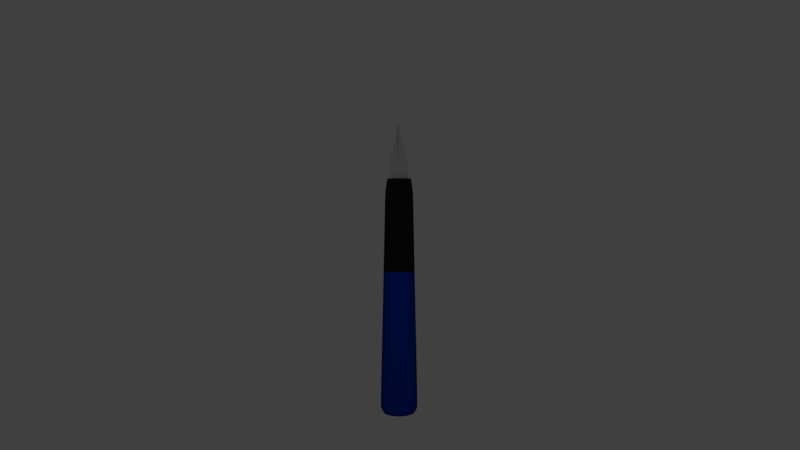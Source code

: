 # Source: filler.blend  (saved by Blender 2.78.0; exported with 4.5.12 LTS)
import bpy
from mathutils import Matrix  # noqa: F401  (used for matrix-valued properties, if any)

bpy.ops.wm.read_factory_settings(use_empty=True)
scene = bpy.context.scene
scene.name = 'Scene'

# ---- collections
col_collection_1 = bpy.data.collections.new('Collection 1'); scene.collection.children.link(col_collection_1)

# ---- materials (node trees are filled in below, after node groups)
mat_gray_shiny = bpy.data.materials.new('Gray shiny')
mat_gray_shiny.alpha_threshold = 0.0
mat_gray_shiny.use_transparent_shadow = False
mat_gray_shiny.diffuse_color = (0.3588, 0.3588, 0.3588, 1.0)
mat_gray_shiny.roughness = 0.5
mat_gray_shiny.specular_intensity = 1.0
mat_gray_shiny.line_color = (0.0, 0.0, 0.0, 1.0)
mat_dark_gray = bpy.data.materials.new('dark gray')
mat_dark_gray.alpha_threshold = 0.0
mat_dark_gray.use_transparent_shadow = False
mat_dark_gray.diffuse_color = (0.04203, 0.04203, 0.04203, 1.0)
mat_dark_gray.roughness = 0.5
mat_dark_gray.specular_intensity = 0.4912
mat_black = bpy.data.materials.new('Black')
mat_black.alpha_threshold = 0.0
mat_black.use_transparent_shadow = False
mat_black.diffuse_color = (0.01222, 0.01222, 0.01222, 1.0)
mat_black.roughness = 0.5
mat_black.specular_intensity = 0.0
mat_blue = bpy.data.materials.new('Blue')
mat_blue.alpha_threshold = 0.0
mat_blue.use_transparent_shadow = False
mat_blue.diffuse_color = (0.0, 0.02494, 0.2883, 1.0)
mat_blue.roughness = 0.5
mat_blue.specular_intensity = 0.02632

# ---- material node trees

# ---- world
world_world = bpy.data.worlds.new('World'); scene.world = world_world
world_world.color = (0.05088, 0.05088, 0.05088)
world_world.use_sun_shadow = False
world_world.sun_shadow_jitter_overblur = 0.0
world_world.cycles.sampling_method = 'MANUAL'

# ---- cameras
cam_camera = bpy.data.cameras.new('Camera')
cam_camera.clip_end = 100.0
cam_camera.lens = 35.0
cam_camera.sensor_width = 32.0
cam_camera.sensor_height = 18.0
cam_camera.ortho_scale = 7.314
cam_camera.dof.focus_distance = 0.0
cam_camera.dof.aperture_fstop = 128.0

# ---- lights
light_lamp = bpy.data.lights.new('Lamp', 'POINT')
light_lamp.transmission_factor = 0.0
light_lamp.cutoff_distance = 30.0
light_lamp.energy = 94.0
light_lamp.shadow_buffer_clip_start = 1.001
light_lamp.shadow_soft_size = 0.1
light_lamp.shadow_maximum_resolution = 0.006
light_lamp.use_absolute_resolution = True

# ---- meshes
me_plane = bpy.data.meshes.new('Plane')
me_plane.from_pydata([(-0.0678, 0.4081, 0.03042), (0.02815, 0.2843, 0.04111), (0.01273, 0.3386, 0.03642), (0.0007377, 0.4081, 0.03042), (0.04924, 0.2148, 0.04711), (0.08014, 0.1283, 0.05457), (0.1205, 0.02826, 0.06321), (0.1622, -0.09045, 0.07345), (0.1759, -0.143, 0.07799), (0.1854, -0.2142, 0.08414), (0.188, -0.2787, 0.0897), (0.1871, -0.3652, 0.09716), (0.1824, -0.4381, 0.1035), (0.1824, -0.4737, 0.1065), (-0.1895, -0.4703, 0.1062), (-0.1963, -0.4144, 0.1014), (-0.2066, -0.3414, 0.09511), (-0.21, -0.2583, 0.08794), (-0.2049, -0.1362, 0.0774), (-0.1912, -0.06671, 0.0714), (-0.1689, 0.004522, 0.06526), (-0.1329, 0.108, 0.05633), (-0.1055, 0.1928, 0.04901), (-0.08836, 0.2657, 0.04272), (-0.07893, 0.3183, 0.03818), (-0.07123, 0.3725, 0.0335), (0.0007377, 0.4058, -0.0009919), (0.01443, 0.3375, -0.007114), (0.02815, 0.2834, -0.01334), (0.04924, 0.2141, -0.01977), (-0.0678, 0.4058, -0.0009919), (0.08014, 0.1278, -0.02882), (0.1205, 0.02808, -0.04641), (0.1622, -0.09028, -0.06474), (0.1759, -0.1427, -0.075), (0.1854, -0.2137, -0.09245), (0.188, -0.278, -0.1088), (0.1871, -0.3642, -0.1362), (0.1824, -0.4369, -0.17), (0.1824, -0.4724, -0.1993), (-0.1895, -0.469, -0.1988), (-0.1963, -0.4132, -0.1693), (-0.2066, -0.3405, -0.1457), (-0.21, -0.2577, -0.12), (-0.2049, -0.1359, -0.08686), (-0.1912, -0.06661, -0.07613), (-0.1689, 0.004406, -0.06513), (-0.1329, 0.1076, -0.04917), (-0.1055, 0.1921, -0.03608), (-0.08836, 0.2648, -0.02482), (-0.07808, 0.3172, -0.01671), (-0.07123, 0.3713, -0.008332), (-0.03656, 0.4081, 0.02965), (-0.03353, 0.4058, -0.0009919), (0.0007377, 0.4072, 0.01415), (-0.0678, 0.4072, 0.01415), (-0.03353, 0.4072, 0.01415), (0.1897, -0.3219, 0.09343), (0.1897, -0.3211, -0.1219), (0.1858, -0.4016, 0.1003), (0.1858, -0.4006, -0.1499), (-0.03695, -0.08337, 0.07417), (-0.03353, 0.4081, 0.02872), (-0.029, 0.4081, 0.03046), (-0.029, -0.08337, 0.07417), (0.06296, 0.1716, 0.05084), (0.06296, 0.171, -0.02429), (0.1013, 0.07829, 0.05889), (0.1013, 0.07796, -0.03762), (0.1456, -0.03109, 0.06833), (0.1456, -0.0311, -0.05557)], [(56, 62)], [(3, 2, 1, 4, 65, 5, 67, 6, 69, 7, 8, 9, 10, 57, 11, 59, 12, 13, 14, 15, 16, 17, 18, 19, 20, 21, 22, 23, 24, 25, 0, 52), (26, 53, 30, 51, 50, 49, 48, 47, 46, 45, 44, 43, 42, 41, 40, 39, 38, 60, 37, 58, 36, 35, 34, 33, 70, 32, 68, 31, 66, 29, 28, 27), (2, 3, 54, 26, 27), (16, 15, 41, 42), (9, 8, 34, 35), (24, 23, 49, 50), (4, 1, 28, 29), (17, 16, 42, 43), (10, 9, 35, 36), (25, 24, 50, 51), (1, 2, 27, 28), (18, 17, 43, 44), (57, 10, 36, 58), (0, 25, 51, 30, 55), (56, 55, 30, 53), (19, 18, 44, 45), (59, 11, 37, 60), (65, 4, 29, 66), (20, 19, 45, 46), (13, 12, 38, 39), (67, 5, 31, 68), (21, 20, 46, 47), (14, 13, 39, 40), (69, 6, 32, 70), (22, 21, 47, 48), (15, 14, 40, 41), (8, 7, 33, 34), (23, 22, 48, 49), (54, 56, 53, 26), (3, 52, 0, 55, 56, 54), (11, 57, 58, 37), (12, 59, 60, 38), (52, 61, 64, 63), (5, 65, 66, 31), (6, 67, 68, 32), (7, 69, 70, 33)])
me_plane.polygons.foreach_set('material_index', [0, 0, 0, 0, 0, 0, 0, 0, 0, 0, 0, 0, 0, 0, 0, 0, 0, 0, 0, 0, 0, 0, 0, 0, 0, 0, 0, 0, 0, 0, 0, 0, 1, 0, 0, 0])
me_plane.materials.append(mat_gray_shiny)
me_plane.materials.append(mat_dark_gray)
me_plane.use_remesh_preserve_volume = False
me_plane.use_remesh_preserve_attributes = False
me_plane.use_mirror_vertex_groups = False
me_plane.update()
me_cylinder = bpy.data.meshes.new('Cylinder')
me_cylinder.from_pydata([(0.06593, 0.6694, 0.9985), (0.1953, 0.6437, 0.9985), (0.3171, 0.5933, 0.9985), (0.4267, 0.52, 0.9985), (0.52, 0.4267, 0.9985), (0.5933, 0.3171, 0.9985), (0.6437, 0.1953, 0.9985), (0.6694, 0.06593, 0.9985), (0.6694, -0.06593, 0.9985), (0.6437, -0.1953, 0.9985), (0.5933, -0.3171, 0.9985), (0.52, -0.4267, 0.9985), (0.4267, -0.52, 0.9985), (0.3171, -0.5933, 0.9985), (0.1953, -0.6437, 0.9985), (0.06593, -0.6694, 0.9985), (-0.06593, -0.6694, 0.9985), (-0.1953, -0.6437, 0.9985), (-0.3171, -0.5933, 0.9985), (-0.4267, -0.52, 0.9985), (-0.52, -0.4267, 0.9985), (-0.5933, -0.3171, 0.9985), (-0.6437, -0.1953, 0.9985), (-0.6694, -0.06593, 0.9985), (-0.6694, 0.06594, 0.9985), (-0.6437, 0.1953, 0.9985), (-0.5933, 0.3171, 0.9985), (-0.52, 0.4267, 0.9985), (-0.4267, 0.52, 0.9985), (-0.3171, 0.5933, 0.9985), (1.043e-07, 2.962e-07, 1.0), (-0.1953, 0.6437, 0.9985), (-0.06593, 0.6694, 0.9985), (1.076e-07, 3.111e-07, -1.213), (-0.08115, 0.8239, 0.5268), (-0.2403, 0.7923, 0.5268), (-0.3903, 0.7301, 0.5268), (-0.5252, 0.64, 0.5268), (-0.64, 0.5252, 0.5268), (-0.7301, 0.3903, 0.5268), (-0.7923, 0.2403, 0.5268), (-0.8239, 0.08115, 0.5268), (-0.8239, -0.08115, 0.5268), (-0.7923, -0.2403, 0.5268), (-0.7301, -0.3903, 0.5268), (-0.64, -0.5252, 0.5268), (-0.5252, -0.64, 0.5268), (-0.3903, -0.7301, 0.5268), (-0.2403, -0.7923, 0.5268), (-0.08115, -0.8239, 0.5268), (0.08115, -0.8239, 0.5268), (0.2403, -0.7923, 0.5268), (0.3903, -0.7301, 0.5268), (0.5252, -0.64, 0.5268), (0.64, -0.5252, 0.5268), (0.7301, -0.3903, 0.5268), (0.7923, -0.2403, 0.5268), (0.8239, -0.08115, 0.5268), (0.8239, 0.08115, 0.5268), (0.7923, 0.2403, 0.5268), (0.7301, 0.3903, 0.5268), (0.64, 0.5252, 0.5268), (0.5252, 0.64, 0.5268), (0.3903, 0.7301, 0.5268), (0.2403, 0.7923, 0.5268), (0.08115, 0.8239, 0.5268), (0.09465, 0.961, -1.161), (0.2803, 0.9241, -1.161), (0.4552, 0.8517, -1.161), (0.6126, 0.7465, -1.161), (0.7465, 0.6126, -1.161), (0.8517, 0.4552, -1.161), (0.9241, 0.2803, -1.161), (0.961, 0.09465, -1.161), (0.961, -0.09465, -1.161), (0.9241, -0.2803, -1.161), (0.8517, -0.4552, -1.161), (0.7465, -0.6126, -1.161), (0.6126, -0.7465, -1.161), (0.4552, -0.8517, -1.161), (0.2803, -0.9241, -1.161), (0.09465, -0.961, -1.161), (-0.09466, -0.961, -1.161), (-0.2803, -0.9241, -1.161), (-0.4552, -0.8517, -1.161), (-0.6126, -0.7465, -1.161), (-0.7465, -0.6126, -1.161), (-0.8517, -0.4552, -1.161), (-0.9241, -0.2803, -1.161), (-0.961, -0.09465, -1.161), (-0.961, 0.09466, -1.161), (-0.9241, 0.2803, -1.161), (-0.8517, 0.4552, -1.161), (-0.7465, 0.6126, -1.161), (-0.6126, 0.7465, -1.161), (-0.4552, 0.8517, -1.161), (-0.2803, 0.9241, -1.161), (-0.09465, 0.961, -1.161), (0.0933, 0.9473, -0.4462), (0.2763, 0.9109, -0.4462), (0.4487, 0.8395, -0.4462), (0.6039, 0.7358, -0.4462), (0.7358, 0.6039, -0.4462), (0.8395, 0.4487, -0.4462), (0.9109, 0.2763, -0.4462), (0.9473, 0.0933, -0.4462), (0.9473, -0.0933, -0.4462), (0.9109, -0.2763, -0.4462), (0.8395, -0.4487, -0.4462), (0.7358, -0.6039, -0.4462), (0.6039, -0.7358, -0.4462), (0.4487, -0.8395, -0.4462), (0.2763, -0.9109, -0.4462), (0.0933, -0.9473, -0.4462), (-0.0933, -0.9473, -0.4462), (-0.2763, -0.9109, -0.4462), (-0.4487, -0.8395, -0.4462), (-0.6039, -0.7358, -0.4462), (-0.7358, -0.6039, -0.4462), (-0.8395, -0.4487, -0.4462), (-0.9109, -0.2763, -0.4462), (-0.9473, -0.0933, -0.4462), (-0.9473, 0.0933, -0.4462), (-0.9109, 0.2763, -0.4462), (-0.8395, 0.4487, -0.4462), (-0.7358, 0.6039, -0.4462), (-0.6039, 0.7358, -0.4462), (-0.4487, 0.8395, -0.4462), (-0.2763, 0.9109, -0.4462), (-0.0933, 0.9473, -0.4462), (-0.08072, 0.8196, -1.196), (-0.2391, 0.7881, -1.196), (-0.3882, 0.7263, -1.196), (-0.5224, 0.6366, -1.196), (-0.6366, 0.5224, -1.196), (-0.7263, 0.3882, -1.196), (-0.7881, 0.2391, -1.196), (-0.8196, 0.08072, -1.196), (-0.8196, -0.08072, -1.196), (-0.7881, -0.2391, -1.196), (-0.7263, -0.3882, -1.196), (-0.6366, -0.5224, -1.196), (-0.5224, -0.6366, -1.196), (-0.3882, -0.7263, -1.196), (-0.2391, -0.7881, -1.196), (-0.08072, -0.8196, -1.196), (0.08072, -0.8196, -1.196), (0.2391, -0.7881, -1.196), (0.3882, -0.7263, -1.196), (0.5224, -0.6366, -1.196), (0.6366, -0.5224, -1.196), (0.7263, -0.3882, -1.196), (0.7881, -0.2391, -1.196), (0.8196, -0.08072, -1.196), (0.8196, 0.08072, -1.196), (0.7881, 0.2391, -1.196), (0.7263, 0.3882, -1.196), (0.6366, 0.5224, -1.196), (0.5224, 0.6366, -1.196), (0.3882, 0.7263, -1.196), (0.2391, 0.7881, -1.196), (0.08072, 0.8196, -1.196), (-0.1006, 1.022, -1.128), (-0.2981, 0.9826, -1.128), (-0.4841, 0.9056, -1.128), (-0.6514, 0.7938, -1.128), (-0.7938, 0.6514, -1.128), (-0.9056, 0.4841, -1.128), (-0.9826, 0.2981, -1.128), (-1.022, 0.1006, -1.128), (-1.022, -0.1006, -1.128), (-0.9826, -0.2981, -1.128), (-0.9056, -0.4841, -1.128), (-0.7938, -0.6514, -1.128), (-0.6514, -0.7938, -1.128), (-0.4841, -0.9056, -1.128), (-0.2981, -0.9826, -1.128), (-0.1006, -1.022, -1.128), (0.1006, -1.022, -1.128), (0.2981, -0.9826, -1.128), (0.4841, -0.9056, -1.128), (0.6514, -0.7938, -1.128), (0.7938, -0.6514, -1.128), (0.9056, -0.4841, -1.128), (0.9826, -0.2981, -1.128), (1.022, -0.1006, -1.128), (1.022, 0.1006, -1.128), (0.9826, 0.2981, -1.128), (0.9056, 0.4841, -1.128), (0.7938, 0.6514, -1.128), (0.6514, 0.7938, -1.128), (0.4841, 0.9056, -1.128), (0.2981, 0.9826, -1.128), (0.1006, 1.022, -1.128), (-0.07017, 0.7125, 0.9563), (-0.2078, 0.6851, 0.9563), (-0.3375, 0.6314, 0.9563), (-0.4542, 0.5534, 0.9563), (-0.5534, 0.4542, 0.9563), (-0.6314, 0.3375, 0.9563), (-0.6851, 0.2078, 0.9563), (-0.7125, 0.07018, 0.9563), (-0.7125, -0.07017, 0.9563), (-0.6851, -0.2078, 0.9563), (-0.6314, -0.3375, 0.9563), (-0.5534, -0.4542, 0.9563), (-0.4542, -0.5534, 0.9563), (-0.3375, -0.6314, 0.9563), (-0.2078, -0.6851, 0.9563), (-0.07017, -0.7125, 0.9563), (0.07017, -0.7125, 0.9563), (0.2078, -0.6851, 0.9563), (0.3375, -0.6314, 0.9563), (0.4542, -0.5534, 0.9563), (0.5534, -0.4542, 0.9563), (0.6314, -0.3375, 0.9563), (0.6851, -0.2078, 0.9563), (0.7125, -0.07017, 0.9563), (0.7125, 0.07017, 0.9563), (0.6851, 0.2078, 0.9563), (0.6314, 0.3375, 0.9563), (0.5534, 0.4542, 0.9563), (0.4542, 0.5534, 0.9563), (0.3375, 0.6314, 0.9563), (0.2078, 0.6851, 0.9563), (0.07017, 0.7125, 0.9563), (0.07617, 0.7734, 0.8751), (0.2256, 0.7437, 0.8751), (0.3663, 0.6854, 0.8751), (0.493, 0.6007, 0.8751), (0.6007, 0.493, 0.8751), (0.6854, 0.3663, 0.8751), (0.7437, 0.2256, 0.8751), (0.7734, 0.07617, 0.8751), (0.7734, -0.07617, 0.8751), (0.7437, -0.2256, 0.8751), (0.6854, -0.3663, 0.8751), (0.6007, -0.493, 0.8751), (0.493, -0.6007, 0.8751), (0.3663, -0.6854, 0.8751), (0.2256, -0.7437, 0.8751), (0.07617, -0.7734, 0.8751), (-0.07617, -0.7734, 0.8751), (-0.2256, -0.7437, 0.8751), (-0.3663, -0.6854, 0.8751), (-0.493, -0.6007, 0.8751), (-0.6007, -0.493, 0.8751), (-0.6854, -0.3663, 0.8751), (-0.7437, -0.2256, 0.8751), (-0.7734, -0.07617, 0.8751), (-0.7734, 0.07617, 0.8751), (-0.7437, 0.2256, 0.8751), (-0.6854, 0.3663, 0.8751), (-0.6007, 0.493, 0.8751), (-0.493, 0.6007, 0.8751), (-0.3663, 0.6854, 0.8751), (-0.2256, 0.7437, 0.8751), (-0.07617, 0.7734, 0.8751), (0.05572, 0.5657, -1.209), (0.04939, 0.5015, 0.9996), (1.621e-07, 0.6727, 0.9985), (0.1607, 0.8077, -1.196), (0.165, 0.544, -1.209), (0.1463, 0.4822, 0.9996), (0.3152, 0.7608, -1.196), (0.268, 0.5014, -1.209), (0.2376, 0.4444, 0.9996), (0.4575, 0.6847, -1.196), (0.3606, 0.4394, -1.209), (0.3197, 0.3895, 0.9996), (0.5823, 0.5823, -1.196), (0.4394, 0.3606, -1.209), (0.3895, 0.3197, 0.9996), (0.6847, 0.4575, -1.196), (0.5014, 0.268, -1.209), (0.4444, 0.2376, 0.9996), (0.7608, 0.3152, -1.196), (0.544, 0.165, -1.209), (0.4822, 0.1463, 0.9996), (0.8077, 0.1607, -1.196), (0.5657, 0.05572, -1.209), (0.5015, 0.04939, 0.9996), (0.8235, 1.136e-07, -1.196), (0.5657, -0.05572, -1.209), (0.5015, -0.04939, 0.9996), (0.8077, -0.1607, -1.196), (0.544, -0.165, -1.209), (0.4822, -0.1463, 0.9996), (0.7608, -0.3152, -1.196), (0.5014, -0.268, -1.209), (0.4444, -0.2376, 0.9996), (0.6847, -0.4575, -1.196), (0.4394, -0.3606, -1.209), (0.3895, -0.3197, 0.9996), (0.5823, -0.5823, -1.196), (0.3606, -0.4394, -1.209), (0.3197, -0.3895, 0.9996), (0.4575, -0.6847, -1.196), (0.268, -0.5014, -1.209), (0.2376, -0.4444, 0.9996), (0.3152, -0.7608, -1.196), (0.165, -0.544, -1.209), (0.1463, -0.4822, 0.9996), (0.1607, -0.8077, -1.196), (0.05572, -0.5657, -1.209), (0.04939, -0.5015, 0.9996), (-2.496e-07, -0.8235, -1.196), (-0.05572, -0.5657, -1.209), (-0.04939, -0.5015, 0.9996), (-0.1607, -0.8077, -1.196), (-0.165, -0.544, -1.209), (-0.1463, -0.4822, 0.9996), (-0.3152, -0.7608, -1.196), (-0.268, -0.5014, -1.209), (-0.2376, -0.4444, 0.9996), (-0.4575, -0.6847, -1.196), (-0.3606, -0.4394, -1.209), (-0.3197, -0.3895, 0.9996), (-0.5823, -0.5823, -1.196), (-0.4394, -0.3606, -1.209), (-0.3895, -0.3197, 0.9996), (-0.6847, -0.4575, -1.196), (-0.5014, -0.268, -1.209), (-0.4444, -0.2375, 0.9996), (-0.7608, -0.3152, -1.196), (-0.544, -0.165, -1.209), (-0.4822, -0.1463, 0.9996), (-0.8077, -0.1607, -1.196), (-0.5657, -0.05572, -1.209), (-0.5015, -0.04939, 0.9996), (-0.8235, 8.438e-07, -1.196), (-0.5657, 0.05572, -1.209), (-0.5015, 0.04939, 0.9996), (-0.8077, 0.1607, -1.196), (-0.544, 0.165, -1.209), (-0.4822, 0.1463, 0.9996), (-0.7608, 0.3152, -1.196), (-0.5014, 0.268, -1.209), (-0.4444, 0.2376, 0.9996), (-0.6847, 0.4575, -1.196), (-0.4394, 0.3606, -1.209), (-0.3895, 0.3197, 0.9996), (-0.5823, 0.5823, -1.196), (-0.3606, 0.4394, -1.209), (-0.3197, 0.3895, 0.9996), (-0.4575, 0.6847, -1.196), (-0.268, 0.5014, -1.209), (-0.2375, 0.4444, 0.9996), (-0.3152, 0.7608, -1.196), (-0.165, 0.544, -1.209), (-0.1463, 0.4822, 0.9996), (-0.1607, 0.8077, -1.196), (-0.05572, 0.5657, -1.209), (-0.04939, 0.5015, 0.9996), (1.77e-07, 0.8279, 0.5268), (0.1516, 0.7622, 0.8751), (0.2974, 0.718, 0.8751), (0.4317, 0.6462, 0.8751), (0.5495, 0.5495, 0.8751), (0.6462, 0.4317, 0.8751), (0.718, 0.2974, 0.8751), (0.7622, 0.1516, 0.8751), (0.7771, 1.229e-07, 0.8751), (0.7622, -0.1516, 0.8751), (0.718, -0.2974, 0.8751), (0.6462, -0.4317, 0.8751), (0.5495, -0.5495, 0.8751), (0.4317, -0.6462, 0.8751), (0.2974, -0.718, 0.8751), (0.1516, -0.7622, 0.8751), (-2.328e-07, -0.7771, 0.8751), (-0.1516, -0.7622, 0.8751), (-0.2974, -0.718, 0.8751), (-0.4317, -0.6462, 0.8751), (-0.5495, -0.5495, 0.8751), (-0.6462, -0.4317, 0.8751), (-0.718, -0.2974, 0.8751), (-0.7622, -0.1516, 0.8751), (-0.7771, 8.177e-07, 0.8751), (-0.7622, 0.1516, 0.8751), (-0.718, 0.2974, 0.8751), (-0.6462, 0.4317, 0.8751), (-0.5495, 0.5495, 0.8751), (-0.4317, 0.6462, 0.8751), (-0.2974, 0.718, 0.8751), (-0.1516, 0.7622, 0.8751), (-0.07835, 0.7955, 0.7677), (-0.232, 0.7649, 0.7677), (-0.3768, 0.705, 0.7677), (-0.5071, 0.6179, 0.7677), (-0.6179, 0.5071, 0.7677), (-0.705, 0.3768, 0.7677), (-0.7649, 0.232, 0.7677), (-0.7955, 0.07835, 0.7677), (-0.7955, -0.07835, 0.7677), (-0.7649, -0.232, 0.7677), (-0.705, -0.3768, 0.7677), (-0.6179, -0.5071, 0.7677), (-0.5071, -0.6179, 0.7677), (-0.3768, -0.705, 0.7677), (-0.232, -0.7649, 0.7677), (-0.07835, -0.7955, 0.7677), (0.07835, -0.7955, 0.7677), (0.232, -0.7649, 0.7677), (0.3768, -0.705, 0.7677), (0.5071, -0.6179, 0.7677), (0.6179, -0.5071, 0.7677), (0.705, -0.3768, 0.7677), (0.7649, -0.232, 0.7677), (0.7955, -0.07835, 0.7677), (0.7955, 0.07835, 0.7677), (0.7649, 0.232, 0.7677), (0.705, 0.3768, 0.7677), (0.6179, 0.5071, 0.7677), (0.5071, 0.6179, 0.7677), (0.3768, 0.705, 0.7677), (0.232, 0.7649, 0.7677), (0.07835, 0.7955, 0.7677), (0.2003, 1.007, -1.128), (0.393, 0.9487, -1.128), (0.5705, 0.8538, -1.128), (0.7261, 0.7261, -1.128), (0.8538, 0.5705, -1.128), (0.9487, 0.393, -1.128), (1.007, 0.2003, -1.128), (1.027, 7.078e-08, -1.128), (1.007, -0.2003, -1.128), (0.9487, -0.393, -1.128), (0.8538, -0.5705, -1.128), (0.7261, -0.7261, -1.128), (0.5705, -0.8538, -1.128), (0.393, -0.9487, -1.128), (0.2003, -1.007, -1.128), (-3.39e-07, -1.027, -1.128), (-0.2003, -1.007, -1.128), (-0.393, -0.9487, -1.128), (-0.5705, -0.8538, -1.128), (-0.7261, -0.7261, -1.128), (-0.8538, -0.5705, -1.128), (-0.9487, -0.393, -1.128), (-1.007, -0.2003, -1.128), (-1.027, 9.872e-07, -1.128), (-1.007, 0.2003, -1.128), (-0.9487, 0.393, -1.128), (-0.8538, 0.5705, -1.128), (-0.7261, 0.7261, -1.128), (-0.5705, 0.8538, -1.128), (-0.393, 0.9487, -1.128), (-0.2003, 1.007, -1.128), (1.863e-07, 0.9657, -1.161), (0.0983, 0.9981, -1.144), (0.2911, 0.9597, -1.144), (0.4728, 0.8845, -1.144), (0.6362, 0.7753, -1.144), (0.7753, 0.6362, -1.144), (0.8845, 0.4728, -1.144), (0.9597, 0.2911, -1.144), (0.9981, 0.0983, -1.144), (0.9981, -0.0983, -1.144), (0.9597, -0.2911, -1.144), (0.8845, -0.4728, -1.144), (0.7753, -0.6362, -1.144), (0.6362, -0.7753, -1.144), (0.4728, -0.8845, -1.144), (0.2911, -0.9597, -1.144), (0.0983, -0.9981, -1.144), (-0.0983, -0.9981, -1.144), (-0.2911, -0.9597, -1.144), (-0.4728, -0.8845, -1.144), (-0.6362, -0.7753, -1.144), (-0.7753, -0.6362, -1.144), (-0.8845, -0.4728, -1.144), (-0.9597, -0.2911, -1.144), (-0.9981, -0.0983, -1.144), (-0.9981, 0.0983, -1.144), (-0.9597, 0.2911, -1.144), (-0.8845, 0.4728, -1.144), (-0.7753, 0.6362, -1.144), (-0.6362, 0.7753, -1.144), (-0.4728, 0.8845, -1.144), (-0.2911, 0.9597, -1.144), (-0.0983, 0.9981, -1.144), (1.881e-07, 0.9519, -0.4462), (0.1615, 0.812, 0.5268), (0.3168, 0.7649, 0.5268), (0.46, 0.6884, 0.5268), (0.5854, 0.5854, 0.5268), (0.6884, 0.46, 0.5268), (0.7649, 0.3168, 0.5268), (0.812, 0.1615, 0.5268), (0.8279, 1.136e-07, 0.5268), (0.812, -0.1615, 0.5268), (0.7649, -0.3168, 0.5268), (0.6884, -0.46, 0.5268), (0.5854, -0.5854, 0.5268), (0.46, -0.6884, 0.5268), (0.3168, -0.7649, 0.5268), (0.1615, -0.812, 0.5268), (-2.515e-07, -0.8279, 0.5268), (-0.1615, -0.812, 0.5268), (-0.3168, -0.7649, 0.5268), (-0.46, -0.6884, 0.5268), (-0.5854, -0.5854, 0.5268), (-0.6884, -0.46, 0.5268), (-0.7649, -0.3168, 0.5268), (-0.812, -0.1615, 0.5268), (-0.8279, 8.512e-07, 0.5268), (-0.812, 0.1615, 0.5268), (-0.7649, 0.3168, 0.5268), (-0.6884, 0.46, 0.5268), (-0.5854, 0.5854, 0.5268), (-0.46, 0.6884, 0.5268), (-0.3168, 0.7649, 0.5268), (-0.1615, 0.812, 0.5268), (0.08574, 0.8705, 0.1297), (0.2539, 0.8371, 0.1297), (0.4124, 0.7715, 0.1297), (0.5549, 0.6762, 0.1297), (0.6762, 0.5549, 0.1297), (0.7715, 0.4124, 0.1297), (0.8371, 0.2539, 0.1297), (0.8705, 0.08574, 0.1297), (0.8705, -0.08574, 0.1297), (0.8371, -0.2539, 0.1297), (0.7715, -0.4124, 0.1297), (0.6762, -0.5549, 0.1297), (0.5549, -0.6762, 0.1297), (0.4124, -0.7715, 0.1297), (0.2539, -0.8371, 0.1297), (0.08574, -0.8705, 0.1297), (-0.08574, -0.8705, 0.1297), (-0.2539, -0.8371, 0.1297), (-0.4124, -0.7715, 0.1297), (-0.5549, -0.6762, 0.1297), (-0.6762, -0.5549, 0.1297), (-0.7715, -0.4124, 0.1297), (-0.8371, -0.2539, 0.1297), (-0.8705, -0.08574, 0.1297), (-0.8705, 0.08574, 0.1297), (-0.8371, 0.2539, 0.1297), (-0.7715, 0.4124, 0.1297), (-0.6762, 0.5549, 0.1297), (-0.5549, 0.6762, 0.1297), (-0.4124, 0.7715, 0.1297), (-0.2539, 0.8371, 0.1297), (-0.08574, 0.8705, 0.1297), (0.1884, 0.9472, -1.161), (0.3696, 0.8922, -1.161), (0.5365, 0.803, -1.161), (0.6829, 0.6829, -1.161), (0.803, 0.5365, -1.161), (0.8922, 0.3696, -1.161), (0.9472, 0.1884, -1.161), (0.9657, 8.382e-08, -1.161), (0.9472, -0.1884, -1.161), (0.8922, -0.3696, -1.161), (0.803, -0.5365, -1.161), (0.6829, -0.6829, -1.161), (0.5365, -0.803, -1.161), (0.3696, -0.8922, -1.161), (0.1884, -0.9472, -1.161), (-3.129e-07, -0.9657, -1.161), (-0.1884, -0.9472, -1.161), (-0.3696, -0.8922, -1.161), (-0.5365, -0.803, -1.161), (-0.6829, -0.6829, -1.161), (-0.803, -0.5365, -1.161), (-0.8922, -0.3696, -1.161), (-0.9472, -0.1884, -1.161), (-0.9657, 9.425e-07, -1.161), (-0.9472, 0.1884, -1.161), (-0.8922, 0.3696, -1.161), (-0.803, 0.5365, -1.161), (-0.6829, 0.6829, -1.161), (-0.5365, 0.803, -1.161), (-0.3696, 0.8922, -1.161), (-0.1884, 0.9472, -1.161), (1.751e-07, 0.8235, -1.196), (-0.08902, 0.9039, -1.178), (-0.2636, 0.8691, -1.178), (-0.4281, 0.801, -1.178), (-0.5762, 0.7021, -1.178), (-0.7021, 0.5762, -1.178), (-0.801, 0.4281, -1.178), (-0.8691, 0.2636, -1.178), (-0.9039, 0.08902, -1.178), (-0.9039, -0.08902, -1.178), (-0.8691, -0.2636, -1.178), (-0.801, -0.4281, -1.178), (-0.7021, -0.5762, -1.178), (-0.5762, -0.7021, -1.178), (-0.4281, -0.801, -1.178), (-0.2636, -0.8691, -1.178), (-0.08902, -0.9039, -1.178), (0.08902, -0.9039, -1.178), (0.2636, -0.8691, -1.178), (0.4281, -0.801, -1.178), (0.5762, -0.7021, -1.178), (0.7021, -0.5762, -1.178), (0.801, -0.4281, -1.178), (0.8691, -0.2636, -1.178), (0.9039, -0.08902, -1.178), (0.9039, 0.08902, -1.178), (0.8691, 0.2636, -1.178), (0.801, 0.4281, -1.178), (0.7021, 0.5762, -1.178), (0.5762, 0.7021, -1.178), (0.4281, 0.801, -1.178), (0.2636, 0.8691, -1.178), (0.08902, 0.9039, -1.178), (0.1857, 0.9336, -0.4462), (0.3643, 0.8794, -0.4462), (0.5288, 0.7915, -0.4462), (0.6731, 0.6731, -0.4462), (0.7915, 0.5288, -0.4462), (0.8794, 0.3643, -0.4462), (0.9336, 0.1857, -0.4462), (0.9519, 8.754e-08, -0.4462), (0.9336, -0.1857, -0.4462), (0.8794, -0.3643, -0.4462), (0.7915, -0.5288, -0.4462), (0.6731, -0.6731, -0.4462), (0.5288, -0.7915, -0.4462), (0.3643, -0.8794, -0.4462), (0.1857, -0.9336, -0.4462), (-3.036e-07, -0.9519, -0.4462), (-0.1857, -0.9336, -0.4462), (-0.3643, -0.8794, -0.4462), (-0.5288, -0.7915, -0.4462), (-0.6731, -0.6731, -0.4462), (-0.7915, -0.5288, -0.4462), (-0.8794, -0.3643, -0.4462), (-0.9336, -0.1857, -0.4462), (-0.9519, 9.369e-07, -0.4462), (-0.9336, 0.1857, -0.4462), (-0.8794, 0.3643, -0.4462), (-0.7915, 0.5288, -0.4462), (-0.6731, 0.6731, -0.4462), (-0.5288, 0.7915, -0.4462), (-0.3643, 0.8794, -0.4462), (-0.1857, 0.9336, -0.4462), (1.9e-07, 1.027, -1.128), (-0.09966, 1.012, -0.9493), (-0.2951, 0.973, -0.9493), (-0.4793, 0.8967, -0.9493), (-0.645, 0.786, -0.9493), (-0.786, 0.645, -0.9493), (-0.8967, 0.4793, -0.9493), (-0.973, 0.2951, -0.9493), (-1.012, 0.09966, -0.9493), (-1.012, -0.09966, -0.9493), (-0.973, -0.2951, -0.9493), (-0.8967, -0.4793, -0.9493), (-0.786, -0.645, -0.9493), (-0.645, -0.786, -0.9493), (-0.4793, -0.8967, -0.9493), (-0.2951, -0.973, -0.9493), (-0.09966, -1.012, -0.9493), (0.09966, -1.012, -0.9493), (0.2951, -0.973, -0.9493), (0.4793, -0.8967, -0.9493), (0.645, -0.786, -0.9493), (0.786, -0.645, -0.9493), (0.8967, -0.4793, -0.9493), (0.973, -0.2951, -0.9493), (1.012, -0.09966, -0.9493), (1.012, 0.09966, -0.9493), (0.973, 0.2951, -0.9493), (0.8967, 0.4793, -0.9493), (0.786, 0.645, -0.9493), (0.645, 0.786, -0.9493), (0.4793, 0.8967, -0.9493), (0.2951, 0.973, -0.9493), (0.09966, 1.012, -0.9493), (1.639e-07, 0.7159, 0.9563), (0.1312, 0.6598, 0.9985), (0.2574, 0.6215, 0.9985), (0.3737, 0.5593, 0.9985), (0.4757, 0.4757, 0.9985), (0.5593, 0.3737, 0.9985), (0.6215, 0.2574, 0.9985), (0.6598, 0.1312, 0.9985), (0.6727, 1.49e-07, 0.9985), (0.6598, -0.1312, 0.9985), (0.6215, -0.2574, 0.9985), (0.5593, -0.3737, 0.9985), (0.4757, -0.4757, 0.9985), (0.3737, -0.5593, 0.9985), (0.2574, -0.6215, 0.9985), (0.1312, -0.6598, 0.9985), (-1.825e-07, -0.6727, 0.9985), (-0.1312, -0.6598, 0.9985), (-0.2574, -0.6215, 0.9985), (-0.3737, -0.5593, 0.9985), (-0.4757, -0.4757, 0.9985), (-0.5593, -0.3737, 0.9985), (-0.6215, -0.2574, 0.9985), (-0.6598, -0.1312, 0.9985), (-0.6727, 7.469e-07, 0.9985), (-0.6598, 0.1312, 0.9985), (-0.6215, 0.2574, 0.9985), (-0.5593, 0.3737, 0.9985), (-0.4757, 0.4757, 0.9985), (-0.3737, 0.5593, 0.9985), (-0.2574, 0.6215, 0.9985), (-0.1312, 0.6598, 0.9985), (-0.06705, 0.6808, 0.9871), (-0.1986, 0.6546, 0.9871), (-0.3225, 0.6033, 0.9871), (-0.434, 0.5288, 0.9871), (-0.5288, 0.434, 0.9871), (-0.6033, 0.3225, 0.9871), (-0.6546, 0.1986, 0.9871), (-0.6808, 0.06705, 0.9871), (-0.6808, -0.06705, 0.9871), (-0.6546, -0.1986, 0.9871), (-0.6033, -0.3225, 0.9871), (-0.5288, -0.434, 0.9871), (-0.434, -0.5288, 0.9871), (-0.3225, -0.6033, 0.9871), (-0.1986, -0.6546, 0.9871), (-0.06705, -0.6808, 0.9871), (0.06705, -0.6808, 0.9871), (0.1986, -0.6546, 0.9871), (0.3225, -0.6033, 0.9871), (0.434, -0.5288, 0.9871), (0.5288, -0.434, 0.9871), (0.6033, -0.3225, 0.9871), (0.6546, -0.1986, 0.9871), (0.6808, -0.06705, 0.9871), (0.6808, 0.06705, 0.9871), (0.6546, 0.1986, 0.9871), (0.6033, 0.3225, 0.9871), (0.5288, 0.434, 0.9871), (0.434, 0.5288, 0.9871), (0.3225, 0.6033, 0.9871), (0.1986, 0.6546, 0.9871), (0.06705, 0.6808, 0.9871), (0.1397, 0.7022, 0.9563), (0.274, 0.6614, 0.9563), (0.3978, 0.5953, 0.9563), (0.5063, 0.5063, 0.9563), (0.5953, 0.3978, 0.9563), (0.6614, 0.274, 0.9563), (0.7022, 0.1397, 0.9563), (0.7159, 1.378e-07, 0.9563), (0.7022, -0.1397, 0.9563), (0.6614, -0.274, 0.9563), (0.5953, -0.3978, 0.9563), (0.5063, -0.5063, 0.9563), (0.3978, -0.5953, 0.9563), (0.274, -0.6614, 0.9563), (0.1397, -0.7022, 0.9563), (-2.049e-07, -0.7159, 0.9563), (-0.1397, -0.7022, 0.9563), (-0.274, -0.6614, 0.9563), (-0.3978, -0.5953, 0.9563), (-0.5063, -0.5063, 0.9563), (-0.5953, -0.3978, 0.9563), (-0.6614, -0.274, 0.9563), (-0.7022, -0.1397, 0.9563), (-0.7159, 7.767e-07, 0.9563), (-0.7022, 0.1397, 0.9563), (-0.6614, 0.274, 0.9563), (-0.5953, 0.3978, 0.9563), (-0.5063, 0.5063, 0.9563), (-0.3978, 0.5953, 0.9563), (-0.274, 0.6615, 0.9563), (-0.1397, 0.7022, 0.9563), (1.695e-07, 0.7771, 0.8751), (0.07374, 0.7487, 0.9157), (0.2184, 0.7199, 0.9157), (0.3546, 0.6635, 0.9157), (0.4772, 0.5815, 0.9157), (0.5815, 0.4772, 0.9157), (0.6635, 0.3546, 0.9157), (0.7199, 0.2184, 0.9157), (0.7487, 0.07374, 0.9157), (0.7487, -0.07374, 0.9157), (0.7199, -0.2184, 0.9157), (0.6635, -0.3546, 0.9157), (0.5815, -0.4772, 0.9157), (0.4772, -0.5815, 0.9157), (0.3546, -0.6635, 0.9157), (0.2184, -0.7199, 0.9157), (0.07374, -0.7487, 0.9157), (-0.07374, -0.7487, 0.9157), (-0.2184, -0.7199, 0.9157), (-0.3546, -0.6635, 0.9157), (-0.4772, -0.5815, 0.9157), (-0.5815, -0.4772, 0.9157), (-0.6635, -0.3546, 0.9157), (-0.7199, -0.2184, 0.9157), (-0.7487, -0.07374, 0.9157), (-0.7487, 0.07374, 0.9157), (-0.7199, 0.2184, 0.9157), (-0.6635, 0.3546, 0.9157), (-0.5815, 0.4772, 0.9157), (-0.4772, 0.5815, 0.9157), (-0.3546, 0.6635, 0.9157), (-0.2184, 0.7199, 0.9157), (-0.07374, 0.7487, 0.9157), (2.262e-07, 0.6868, -1.205), (2.116e-07, 0.596, 0.9993), (0.134, 0.6736, -1.205), (0.1163, 0.5845, 0.9993), (0.2628, 0.6345, -1.205), (0.2281, 0.5506, 0.9993), (0.3816, 0.571, -1.205), (0.3311, 0.4955, 0.9993), (0.4856, 0.4856, -1.205), (0.4214, 0.4214, 0.9993), (0.571, 0.3816, -1.205), (0.4955, 0.3311, 0.9993), (0.6345, 0.2628, -1.205), (0.5506, 0.2281, 0.9993), (0.6736, 0.134, -1.205), (0.5845, 0.1163, 0.9993), (0.6868, 1.448e-07, -1.205), (0.596, 1.654e-07, 0.9993), (0.6736, -0.134, -1.205), (0.5845, -0.1163, 0.9993), (0.6345, -0.2628, -1.205), (0.5506, -0.2281, 0.9993), (0.571, -0.3816, -1.205), (0.4955, -0.3311, 0.9993), (0.4856, -0.4856, -1.205), (0.4214, -0.4214, 0.9993), (0.3816, -0.571, -1.205), (0.3311, -0.4955, 0.9993), (0.2628, -0.6345, -1.205), (0.2281, -0.5506, 0.9993), (0.134, -0.6736, -1.205), (0.1163, -0.5845, 0.9993), (-1.899e-07, -0.6868, -1.205), (-1.507e-07, -0.596, 0.9993), (-0.134, -0.6736, -1.205), (-0.1163, -0.5845, 0.9993), (-0.2628, -0.6345, -1.205), (-0.2281, -0.5506, 0.9993), (-0.3816, -0.571, -1.205), (-0.3311, -0.4955, 0.9993), (-0.4856, -0.4856, -1.205), (-0.4214, -0.4214, 0.9993), (-0.571, -0.3816, -1.205), (-0.4955, -0.3311, 0.9993), (-0.6345, -0.2628, -1.205), (-0.5506, -0.2281, 0.9993), (-0.6736, -0.134, -1.205), (-0.5845, -0.1163, 0.9993), (-0.6868, 7.575e-07, -1.205), (-0.596, 6.958e-07, 0.9993), (-0.6736, 0.134, -1.205), (-0.5845, 0.1163, 0.9993), (-0.6345, 0.2628, -1.205), (-0.5506, 0.2281, 0.9993), (-0.571, 0.3816, -1.205), (-0.4955, 0.3311, 0.9993), (-0.4856, 0.4856, -1.205), (-0.4214, 0.4214, 0.9993), (-0.3816, 0.571, -1.205), (-0.3311, 0.4955, 0.9993), (-0.2628, 0.6345, -1.205), (-0.2281, 0.5506, 0.9993), (-0.134, 0.6736, -1.205), (-0.1163, 0.5845, 0.9993), (1.701e-07, 0.7994, 0.7677), (0.1559, 0.784, 0.7677), (0.3059, 0.7385, 0.7677), (0.4441, 0.6646, 0.7677), (0.5652, 0.5652, 0.7677), (0.6646, 0.4441, 0.7677), (0.7385, 0.3059, 0.7677), (0.784, 0.1559, 0.7677), (0.7994, 1.195e-07, 0.7677), (0.784, -0.1559, 0.7677), (0.7385, -0.3059, 0.7677), (0.6646, -0.4441, 0.7677), (0.5652, -0.5652, 0.7677), (0.4441, -0.6646, 0.7677), (0.3059, -0.7385, 0.7677), (0.1559, -0.784, 0.7677), (-2.43e-07, -0.7994, 0.7677), (-0.1559, -0.784, 0.7677), (-0.3059, -0.7385, 0.7677), (-0.4441, -0.6646, 0.7677), (-0.5652, -0.5652, 0.7677), (-0.6646, -0.4441, 0.7677), (-0.7385, -0.3059, 0.7677), (-0.784, -0.1559, 0.7677), (-0.7994, 8.323e-07, 0.7677), (-0.784, 0.1559, 0.7677), (-0.7385, 0.3059, 0.7677), (-0.6646, 0.4441, 0.7677), (-0.5652, 0.5652, 0.7677), (-0.4441, 0.6646, 0.7677), (-0.3059, 0.7385, 0.7677), (-0.1559, 0.784, 0.7677), (0.1957, 0.9837, -1.144), (0.3838, 0.9266, -1.144), (0.5572, 0.8339, -1.144), (0.7092, 0.7092, -1.144), (0.8339, 0.5572, -1.144), (0.9266, 0.3838, -1.144), (0.9837, 0.1957, -1.144), (1.003, 7.547e-08, -1.144), (0.9837, -0.1957, -1.144), (0.9266, -0.3838, -1.144), (0.8339, -0.5572, -1.144), (0.7092, -0.7092, -1.144), (0.5572, -0.8339, -1.144), (0.3838, -0.9266, -1.144), (0.1957, -0.9837, -1.144), (-3.295e-07, -1.003, -1.144), (-0.1957, -0.9837, -1.144), (-0.3838, -0.9266, -1.144), (-0.5572, -0.8339, -1.144), (-0.7092, -0.7092, -1.144), (-0.8339, -0.5572, -1.144), (-0.9266, -0.3838, -1.144), (-0.9837, -0.1957, -1.144), (-1.003, 9.692e-07, -1.144), (-0.9837, 0.1957, -1.144), (-0.9266, 0.3838, -1.144), (-0.8339, 0.5572, -1.144), (-0.7092, 0.7092, -1.144), (-0.5572, 0.8339, -1.144), (-0.3838, 0.9266, -1.144), (-0.1957, 0.9837, -1.144), (1.886e-07, 1.003, -1.144), (1.832e-07, 0.8748, 0.1297), (0.1707, 0.858, 0.1297), (0.3348, 0.8082, 0.1297), (0.486, 0.7273, 0.1297), (0.6186, 0.6186, 0.1297), (0.7273, 0.486, 0.1297), (0.8082, 0.3348, 0.1297), (0.858, 0.1707, 0.1297), (0.8748, 1.037e-07, 0.1297), (0.858, -0.1707, 0.1297), (0.8082, -0.3348, 0.1297), (0.7273, -0.486, 0.1297), (0.6186, -0.6186, 0.1297), (0.486, -0.7273, 0.1297), (0.3348, -0.8082, 0.1297), (0.1707, -0.858, 0.1297), (-2.666e-07, -0.8748, 0.1297), (-0.1707, -0.858, 0.1297), (-0.3348, -0.8082, 0.1297), (-0.486, -0.7273, 0.1297), (-0.6186, -0.6186, 0.1297), (-0.7273, -0.486, 0.1297), (-0.8082, -0.3348, 0.1297), (-0.858, -0.1707, 0.1297), (-0.8748, 8.85e-07, 0.1297), (-0.858, 0.1707, 0.1297), (-0.8082, 0.3348, 0.1297), (-0.7273, 0.486, 0.1297), (-0.6186, 0.6186, 0.1297), (-0.486, 0.7273, 0.1297), (-0.3348, 0.8082, 0.1297), (-0.1707, 0.858, 0.1297), (0.1772, 0.8908, -1.178), (0.3476, 0.8391, -1.178), (0.5046, 0.7552, -1.178), (0.6422, 0.6422, -1.178), (0.7552, 0.5046, -1.178), (0.8391, 0.3476, -1.178), (0.8908, 0.1772, -1.178), (0.9082, 9.573e-08, -1.178), (0.8908, -0.1772, -1.178), (0.8391, -0.3476, -1.178), (0.7552, -0.5046, -1.178), (0.6422, -0.6422, -1.178), (0.5046, -0.7552, -1.178), (0.3476, -0.8391, -1.178), (0.1772, -0.8908, -1.178), (-2.883e-07, -0.9082, -1.178), (-0.1772, -0.8908, -1.178), (-0.3476, -0.8391, -1.178), (-0.5046, -0.7552, -1.178), (-0.6422, -0.6422, -1.178), (-0.7552, -0.5046, -1.178), (-0.8391, -0.3476, -1.178), (-0.8908, -0.1772, -1.178), (-0.9082, 9.015e-07, -1.178), (-0.8908, 0.1772, -1.178), (-0.8391, 0.3476, -1.178), (-0.7552, 0.5046, -1.178), (-0.6422, 0.6422, -1.178), (-0.5046, 0.7552, -1.178), (-0.3476, 0.8391, -1.178), (-0.1772, 0.8908, -1.178), (1.806e-07, 0.9082, -1.178), (0.1984, 0.9972, -0.9493), (0.3891, 0.9394, -0.9493), (0.5649, 0.8454, -0.9493), (0.719, 0.719, -0.9493), (0.8454, 0.5649, -0.9493), (0.9394, 0.3891, -0.9493), (0.9972, 0.1984, -0.9493), (1.017, 7.261e-08, -0.9493), (0.9972, -0.1984, -0.9493), (0.9394, -0.3891, -0.9493), (0.8454, -0.5649, -0.9493), (0.719, -0.719, -0.9493), (0.5649, -0.8454, -0.9493), (0.3891, -0.9394, -0.9493), (0.1984, -0.9972, -0.9493), (-3.343e-07, -1.017, -0.9493), (-0.1984, -0.9972, -0.9493), (-0.3891, -0.9394, -0.9493), (-0.5649, -0.8454, -0.9493), (-0.719, -0.719, -0.9493), (-0.8454, -0.5649, -0.9493), (-0.9394, -0.3891, -0.9493), (-0.9972, -0.1984, -0.9493), (-1.017, 9.805e-07, -0.9493), (-0.9972, 0.1984, -0.9493), (-0.9394, 0.3891, -0.9493), (-0.8454, 0.5649, -0.9493), (-0.719, 0.719, -0.9493), (-0.5649, 0.8454, -0.9493), (-0.3891, 0.9394, -0.9493), (-0.1984, 0.9972, -0.9493), (1.896e-07, 1.017, -0.9493), (1.62e-07, 0.6841, 0.9871), (0.1335, 0.6709, 0.9871), (0.2618, 0.632, 0.9871), (0.3801, 0.5688, 0.9871), (0.4837, 0.4837, 0.9871), (0.5688, 0.3801, 0.9871), (0.632, 0.2618, 0.9871), (0.6709, 0.1335, 0.9871), (0.6841, 1.463e-07, 0.9871), (0.6709, -0.1335, 0.9871), (0.632, -0.2618, 0.9871), (0.5688, -0.3801, 0.9871), (0.4837, -0.4837, 0.9871), (0.3801, -0.5688, 0.9871), (0.2618, -0.632, 0.9871), (0.1335, -0.6709, 0.9871), (-1.891e-07, -0.6841, 0.9871), (-0.1335, -0.6709, 0.9871), (-0.2618, -0.632, 0.9871), (-0.3801, -0.5688, 0.9871), (-0.4837, -0.4837, 0.9871), (-0.5688, -0.3801, 0.9871), (-0.632, -0.2618, 0.9871), (-0.6709, -0.1335, 0.9871), (-0.6841, 7.55e-07, 0.9871), (-0.6709, 0.1335, 0.9871), (-0.632, 0.2618, 0.9871), (-0.5688, 0.3801, 0.9871), (-0.4837, 0.4837, 0.9871), (-0.3801, 0.5688, 0.9871), (-0.2618, 0.632, 0.9871), (-0.1335, 0.6709, 0.9871), (0.1468, 0.7378, 0.9157), (0.2879, 0.695, 0.9157), (0.4179, 0.6255, 0.9157), (0.5319, 0.5319, 0.9157), (0.6255, 0.4179, 0.9157), (0.695, 0.2879, 0.9157), (0.7378, 0.1468, 0.9157), (0.7523, 1.29e-07, 0.9157), (0.7378, -0.1468, 0.9157), (0.695, -0.2879, 0.9157), (0.6255, -0.4179, 0.9157), (0.5319, -0.5319, 0.9157), (0.4179, -0.6255, 0.9157), (0.2879, -0.695, 0.9157), (0.1468, -0.7378, 0.9157), (-2.217e-07, -0.7523, 0.9157), (-0.1468, -0.7378, 0.9157), (-0.2879, -0.695, 0.9157), (-0.4179, -0.6255, 0.9157), (-0.5319, -0.5319, 0.9157), (-0.6255, -0.4179, 0.9157), (-0.695, -0.2879, 0.9157), (-0.7378, -0.1468, 0.9157), (-0.7523, 8.01e-07, 0.9157), (-0.7378, 0.1468, 0.9157), (-0.695, 0.2879, 0.9157), (-0.6255, 0.418, 0.9157), (-0.5319, 0.5319, 0.9157), (-0.4179, 0.6255, 0.9157), (-0.2879, 0.695, 0.9157), (-0.1468, 0.7378, 0.9157), (1.664e-07, 0.7523, 0.9157)], [], [(0, 737, 1026, 260), (0, 260, 803, 259), (0, 259, 805, 675), (0, 675, 1027, 737), (1, 736, 1027, 675), (1, 675, 805, 263), (1, 263, 807, 676), (1, 676, 1028, 736), (2, 735, 1028, 676), (2, 676, 807, 266), (2, 266, 809, 677), (2, 677, 1029, 735), (3, 734, 1029, 677), (3, 677, 809, 269), (3, 269, 811, 678), (3, 678, 1030, 734), (4, 733, 1030, 678), (4, 678, 811, 272), (4, 272, 813, 679), (4, 679, 1031, 733), (5, 732, 1031, 679), (5, 679, 813, 275), (5, 275, 815, 680), (5, 680, 1032, 732), (6, 731, 1032, 680), (6, 680, 815, 278), (6, 278, 817, 681), (6, 681, 1033, 731), (7, 730, 1033, 681), (7, 681, 817, 281), (7, 281, 819, 682), (7, 682, 1034, 730), (8, 729, 1034, 682), (8, 682, 819, 284), (8, 284, 821, 683), (8, 683, 1035, 729), (9, 728, 1035, 683), (9, 683, 821, 287), (9, 287, 823, 684), (9, 684, 1036, 728), (10, 727, 1036, 684), (10, 684, 823, 290), (10, 290, 825, 685), (10, 685, 1037, 727), (11, 726, 1037, 685), (11, 685, 825, 293), (11, 293, 827, 686), (11, 686, 1038, 726), (12, 725, 1038, 686), (12, 686, 827, 296), (12, 296, 829, 687), (12, 687, 1039, 725), (13, 724, 1039, 687), (13, 687, 829, 299), (13, 299, 831, 688), (13, 688, 1040, 724), (14, 723, 1040, 688), (14, 688, 831, 302), (14, 302, 833, 689), (14, 689, 1041, 723), (15, 722, 1041, 689), (15, 689, 833, 305), (15, 305, 835, 690), (15, 690, 1042, 722), (16, 721, 1042, 690), (16, 690, 835, 308), (16, 308, 837, 691), (16, 691, 1043, 721), (17, 720, 1043, 691), (17, 691, 837, 311), (17, 311, 839, 692), (17, 692, 1044, 720), (18, 719, 1044, 692), (18, 692, 839, 314), (18, 314, 841, 693), (18, 693, 1045, 719), (19, 718, 1045, 693), (19, 693, 841, 317), (19, 317, 843, 694), (19, 694, 1046, 718), (20, 717, 1046, 694), (20, 694, 843, 320), (20, 320, 845, 695), (20, 695, 1047, 717), (21, 716, 1047, 695), (21, 695, 845, 323), (21, 323, 847, 696), (21, 696, 1048, 716), (22, 715, 1048, 696), (22, 696, 847, 326), (22, 326, 849, 697), (22, 697, 1049, 715), (23, 714, 1049, 697), (23, 697, 849, 329), (23, 329, 851, 698), (23, 698, 1050, 714), (24, 713, 1050, 698), (24, 698, 851, 332), (24, 332, 853, 699), (24, 699, 1051, 713), (25, 712, 1051, 699), (25, 699, 853, 335), (25, 335, 855, 700), (25, 700, 1052, 712), (26, 711, 1052, 700), (26, 700, 855, 338), (26, 338, 857, 701), (26, 701, 1053, 711), (27, 710, 1053, 701), (27, 701, 857, 341), (27, 341, 859, 702), (27, 702, 1054, 710), (28, 709, 1054, 702), (28, 702, 859, 344), (28, 344, 861, 703), (28, 703, 1055, 709), (29, 708, 1055, 703), (29, 703, 861, 347), (29, 347, 863, 704), (29, 704, 1056, 708), (30, 263, 805, 259), (30, 259, 803, 353), (30, 353, 865, 350), (30, 350, 863, 347), (30, 347, 861, 344), (30, 344, 859, 341), (30, 341, 857, 338), (30, 338, 855, 335), (30, 335, 853, 332), (30, 332, 851, 329), (30, 329, 849, 326), (30, 326, 847, 323), (30, 323, 845, 320), (30, 320, 843, 317), (30, 317, 841, 314), (30, 314, 839, 311), (30, 311, 837, 308), (30, 308, 835, 305), (30, 305, 833, 302), (30, 302, 831, 299), (30, 299, 829, 296), (30, 296, 827, 293), (30, 293, 825, 290), (30, 290, 823, 287), (30, 287, 821, 284), (30, 284, 819, 281), (30, 281, 817, 278), (30, 278, 815, 275), (30, 275, 813, 272), (30, 272, 811, 269), (30, 269, 809, 266), (30, 266, 807, 263), (31, 707, 1056, 704), (31, 704, 863, 350), (31, 350, 865, 705), (31, 705, 1057, 707), (32, 706, 1057, 705), (32, 705, 865, 353), (32, 353, 803, 260), (32, 260, 1026, 706), (33, 352, 802, 258), (33, 258, 804, 262), (33, 262, 806, 265), (33, 265, 808, 268), (33, 268, 810, 271), (33, 271, 812, 274), (33, 274, 814, 277), (33, 277, 816, 280), (33, 280, 818, 283), (33, 283, 820, 286), (33, 286, 822, 289), (33, 289, 824, 292), (33, 292, 826, 295), (33, 295, 828, 298), (33, 298, 830, 301), (33, 301, 832, 304), (33, 304, 834, 307), (33, 307, 836, 310), (33, 310, 838, 313), (33, 313, 840, 316), (33, 316, 842, 319), (33, 319, 844, 322), (33, 322, 846, 325), (33, 325, 848, 328), (33, 328, 850, 331), (33, 331, 852, 334), (33, 334, 854, 337), (33, 337, 856, 340), (33, 340, 858, 343), (33, 343, 860, 346), (33, 346, 862, 349), (33, 349, 864, 352), (34, 545, 961, 513), (34, 513, 897, 386), (34, 386, 866, 354), (34, 354, 930, 545), (35, 544, 960, 512), (35, 512, 896, 387), (35, 387, 897, 513), (35, 513, 961, 544), (36, 543, 959, 511), (36, 511, 895, 388), (36, 388, 896, 512), (36, 512, 960, 543), (37, 542, 958, 510), (37, 510, 894, 389), (37, 389, 895, 511), (37, 511, 959, 542), (38, 541, 957, 509), (38, 509, 893, 390), (38, 390, 894, 510), (38, 510, 958, 541), (39, 540, 956, 508), (39, 508, 892, 391), (39, 391, 893, 509), (39, 509, 957, 540), (40, 539, 955, 507), (40, 507, 891, 392), (40, 392, 892, 508), (40, 508, 956, 539), (41, 538, 954, 506), (41, 506, 890, 393), (41, 393, 891, 507), (41, 507, 955, 538), (42, 537, 953, 505), (42, 505, 889, 394), (42, 394, 890, 506), (42, 506, 954, 537), (43, 536, 952, 504), (43, 504, 888, 395), (43, 395, 889, 505), (43, 505, 953, 536), (44, 535, 951, 503), (44, 503, 887, 396), (44, 396, 888, 504), (44, 504, 952, 535), (45, 534, 950, 502), (45, 502, 886, 397), (45, 397, 887, 503), (45, 503, 951, 534), (46, 533, 949, 501), (46, 501, 885, 398), (46, 398, 886, 502), (46, 502, 950, 533), (47, 532, 948, 500), (47, 500, 884, 399), (47, 399, 885, 501), (47, 501, 949, 532), (48, 531, 947, 499), (48, 499, 883, 400), (48, 400, 884, 500), (48, 500, 948, 531), (49, 530, 946, 498), (49, 498, 882, 401), (49, 401, 883, 499), (49, 499, 947, 530), (50, 529, 945, 497), (50, 497, 881, 402), (50, 402, 882, 498), (50, 498, 946, 529), (51, 528, 944, 496), (51, 496, 880, 403), (51, 403, 881, 497), (51, 497, 945, 528), (52, 527, 943, 495), (52, 495, 879, 404), (52, 404, 880, 496), (52, 496, 944, 527), (53, 526, 942, 494), (53, 494, 878, 405), (53, 405, 879, 495), (53, 495, 943, 526), (54, 525, 941, 493), (54, 493, 877, 406), (54, 406, 878, 494), (54, 494, 942, 525), (55, 524, 940, 492), (55, 492, 876, 407), (55, 407, 877, 493), (55, 493, 941, 524), (56, 523, 939, 491), (56, 491, 875, 408), (56, 408, 876, 492), (56, 492, 940, 523), (57, 522, 938, 490), (57, 490, 874, 409), (57, 409, 875, 491), (57, 491, 939, 522), (58, 521, 937, 489), (58, 489, 873, 410), (58, 410, 874, 490), (58, 490, 938, 521), (59, 520, 936, 488), (59, 488, 872, 411), (59, 411, 873, 489), (59, 489, 937, 520), (60, 519, 935, 487), (60, 487, 871, 412), (60, 412, 872, 488), (60, 488, 936, 519), (61, 518, 934, 486), (61, 486, 870, 413), (61, 413, 871, 487), (61, 487, 935, 518), (62, 517, 933, 485), (62, 485, 869, 414), (62, 414, 870, 486), (62, 486, 934, 517), (63, 516, 932, 484), (63, 484, 868, 415), (63, 415, 869, 485), (63, 485, 933, 516), (64, 515, 931, 483), (64, 483, 867, 416), (64, 416, 868, 484), (64, 484, 932, 515), (65, 514, 930, 354), (65, 354, 866, 417), (65, 417, 867, 483), (65, 483, 931, 514), (66, 609, 993, 449), (66, 449, 929, 450), (66, 450, 898, 546), (66, 546, 962, 609), (67, 608, 962, 546), (67, 546, 898, 451), (67, 451, 899, 547), (67, 547, 963, 608), (68, 607, 963, 547), (68, 547, 899, 452), (68, 452, 900, 548), (68, 548, 964, 607), (69, 606, 964, 548), (69, 548, 900, 453), (69, 453, 901, 549), (69, 549, 965, 606), (70, 605, 965, 549), (70, 549, 901, 454), (70, 454, 902, 550), (70, 550, 966, 605), (71, 604, 966, 550), (71, 550, 902, 455), (71, 455, 903, 551), (71, 551, 967, 604), (72, 603, 967, 551), (72, 551, 903, 456), (72, 456, 904, 552), (72, 552, 968, 603), (73, 602, 968, 552), (73, 552, 904, 457), (73, 457, 905, 553), (73, 553, 969, 602), (74, 601, 969, 553), (74, 553, 905, 458), (74, 458, 906, 554), (74, 554, 970, 601), (75, 600, 970, 554), (75, 554, 906, 459), (75, 459, 907, 555), (75, 555, 971, 600), (76, 599, 971, 555), (76, 555, 907, 460), (76, 460, 908, 556), (76, 556, 972, 599), (77, 598, 972, 556), (77, 556, 908, 461), (77, 461, 909, 557), (77, 557, 973, 598), (78, 597, 973, 557), (78, 557, 909, 462), (78, 462, 910, 558), (78, 558, 974, 597), (79, 596, 974, 558), (79, 558, 910, 463), (79, 463, 911, 559), (79, 559, 975, 596), (80, 595, 975, 559), (80, 559, 911, 464), (80, 464, 912, 560), (80, 560, 976, 595), (81, 594, 976, 560), (81, 560, 912, 465), (81, 465, 913, 561), (81, 561, 977, 594), (82, 593, 977, 561), (82, 561, 913, 466), (82, 466, 914, 562), (82, 562, 978, 593), (83, 592, 978, 562), (83, 562, 914, 467), (83, 467, 915, 563), (83, 563, 979, 592), (84, 591, 979, 563), (84, 563, 915, 468), (84, 468, 916, 564), (84, 564, 980, 591), (85, 590, 980, 564), (85, 564, 916, 469), (85, 469, 917, 565), (85, 565, 981, 590), (86, 589, 981, 565), (86, 565, 917, 470), (86, 470, 918, 566), (86, 566, 982, 589), (87, 588, 982, 566), (87, 566, 918, 471), (87, 471, 919, 567), (87, 567, 983, 588), (88, 587, 983, 567), (88, 567, 919, 472), (88, 472, 920, 568), (88, 568, 984, 587), (89, 586, 984, 568), (89, 568, 920, 473), (89, 473, 921, 569), (89, 569, 985, 586), (90, 585, 985, 569), (90, 569, 921, 474), (90, 474, 922, 570), (90, 570, 986, 585), (91, 584, 986, 570), (91, 570, 922, 475), (91, 475, 923, 571), (91, 571, 987, 584), (92, 583, 987, 571), (92, 571, 923, 476), (92, 476, 924, 572), (92, 572, 988, 583), (93, 582, 988, 572), (93, 572, 924, 477), (93, 477, 925, 573), (93, 573, 989, 582), (94, 581, 989, 573), (94, 573, 925, 478), (94, 478, 926, 574), (94, 574, 990, 581), (95, 580, 990, 574), (95, 574, 926, 479), (95, 479, 927, 575), (95, 575, 991, 580), (96, 579, 991, 575), (96, 575, 927, 480), (96, 480, 928, 576), (96, 576, 992, 579), (97, 578, 992, 576), (97, 576, 928, 481), (97, 481, 929, 449), (97, 449, 993, 578), (98, 673, 1025, 482), (98, 482, 930, 514), (98, 514, 931, 610), (98, 610, 994, 673), (99, 672, 994, 610), (99, 610, 931, 515), (99, 515, 932, 611), (99, 611, 995, 672), (100, 671, 995, 611), (100, 611, 932, 516), (100, 516, 933, 612), (100, 612, 996, 671), (101, 670, 996, 612), (101, 612, 933, 517), (101, 517, 934, 613), (101, 613, 997, 670), (102, 669, 997, 613), (102, 613, 934, 518), (102, 518, 935, 614), (102, 614, 998, 669), (103, 668, 998, 614), (103, 614, 935, 519), (103, 519, 936, 615), (103, 615, 999, 668), (104, 667, 999, 615), (104, 615, 936, 520), (104, 520, 937, 616), (104, 616, 1000, 667), (105, 666, 1000, 616), (105, 616, 937, 521), (105, 521, 938, 617), (105, 617, 1001, 666), (106, 665, 1001, 617), (106, 617, 938, 522), (106, 522, 939, 618), (106, 618, 1002, 665), (107, 664, 1002, 618), (107, 618, 939, 523), (107, 523, 940, 619), (107, 619, 1003, 664), (108, 663, 1003, 619), (108, 619, 940, 524), (108, 524, 941, 620), (108, 620, 1004, 663), (109, 662, 1004, 620), (109, 620, 941, 525), (109, 525, 942, 621), (109, 621, 1005, 662), (110, 661, 1005, 621), (110, 621, 942, 526), (110, 526, 943, 622), (110, 622, 1006, 661), (111, 660, 1006, 622), (111, 622, 943, 527), (111, 527, 944, 623), (111, 623, 1007, 660), (112, 659, 1007, 623), (112, 623, 944, 528), (112, 528, 945, 624), (112, 624, 1008, 659), (113, 658, 1008, 624), (113, 624, 945, 529), (113, 529, 946, 625), (113, 625, 1009, 658), (114, 657, 1009, 625), (114, 625, 946, 530), (114, 530, 947, 626), (114, 626, 1010, 657), (115, 656, 1010, 626), (115, 626, 947, 531), (115, 531, 948, 627), (115, 627, 1011, 656), (116, 655, 1011, 627), (116, 627, 948, 532), (116, 532, 949, 628), (116, 628, 1012, 655), (117, 654, 1012, 628), (117, 628, 949, 533), (117, 533, 950, 629), (117, 629, 1013, 654), (118, 653, 1013, 629), (118, 629, 950, 534), (118, 534, 951, 630), (118, 630, 1014, 653), (119, 652, 1014, 630), (119, 630, 951, 535), (119, 535, 952, 631), (119, 631, 1015, 652), (120, 651, 1015, 631), (120, 631, 952, 536), (120, 536, 953, 632), (120, 632, 1016, 651), (121, 650, 1016, 632), (121, 632, 953, 537), (121, 537, 954, 633), (121, 633, 1017, 650), (122, 649, 1017, 633), (122, 633, 954, 538), (122, 538, 955, 634), (122, 634, 1018, 649), (123, 648, 1018, 634), (123, 634, 955, 539), (123, 539, 956, 635), (123, 635, 1019, 648), (124, 647, 1019, 635), (124, 635, 956, 540), (124, 540, 957, 636), (124, 636, 1020, 647), (125, 646, 1020, 636), (125, 636, 957, 541), (125, 541, 958, 637), (125, 637, 1021, 646), (126, 645, 1021, 637), (126, 637, 958, 542), (126, 542, 959, 638), (126, 638, 1022, 645), (127, 644, 1022, 638), (127, 638, 959, 543), (127, 543, 960, 639), (127, 639, 1023, 644), (128, 643, 1023, 639), (128, 639, 960, 544), (128, 544, 961, 640), (128, 640, 1024, 643), (129, 642, 1024, 640), (129, 640, 961, 545), (129, 545, 930, 482), (129, 482, 1025, 642), (130, 352, 864, 351), (130, 351, 992, 578), (130, 578, 993, 577), (130, 577, 802, 352), (131, 349, 862, 348), (131, 348, 991, 579), (131, 579, 992, 351), (131, 351, 864, 349), (132, 346, 860, 345), (132, 345, 990, 580), (132, 580, 991, 348), (132, 348, 862, 346), (133, 343, 858, 342), (133, 342, 989, 581), (133, 581, 990, 345), (133, 345, 860, 343), (134, 340, 856, 339), (134, 339, 988, 582), (134, 582, 989, 342), (134, 342, 858, 340), (135, 337, 854, 336), (135, 336, 987, 583), (135, 583, 988, 339), (135, 339, 856, 337), (136, 334, 852, 333), (136, 333, 986, 584), (136, 584, 987, 336), (136, 336, 854, 334), (137, 331, 850, 330), (137, 330, 985, 585), (137, 585, 986, 333), (137, 333, 852, 331), (138, 328, 848, 327), (138, 327, 984, 586), (138, 586, 985, 330), (138, 330, 850, 328), (139, 325, 846, 324), (139, 324, 983, 587), (139, 587, 984, 327), (139, 327, 848, 325), (140, 322, 844, 321), (140, 321, 982, 588), (140, 588, 983, 324), (140, 324, 846, 322), (141, 319, 842, 318), (141, 318, 981, 589), (141, 589, 982, 321), (141, 321, 844, 319), (142, 316, 840, 315), (142, 315, 980, 590), (142, 590, 981, 318), (142, 318, 842, 316), (143, 313, 838, 312), (143, 312, 979, 591), (143, 591, 980, 315), (143, 315, 840, 313), (144, 310, 836, 309), (144, 309, 978, 592), (144, 592, 979, 312), (144, 312, 838, 310), (145, 307, 834, 306), (145, 306, 977, 593), (145, 593, 978, 309), (145, 309, 836, 307), (146, 304, 832, 303), (146, 303, 976, 594), (146, 594, 977, 306), (146, 306, 834, 304), (147, 301, 830, 300), (147, 300, 975, 595), (147, 595, 976, 303), (147, 303, 832, 301), (148, 298, 828, 297), (148, 297, 974, 596), (148, 596, 975, 300), (148, 300, 830, 298), (149, 295, 826, 294), (149, 294, 973, 597), (149, 597, 974, 297), (149, 297, 828, 295), (150, 292, 824, 291), (150, 291, 972, 598), (150, 598, 973, 294), (150, 294, 826, 292), (151, 289, 822, 288), (151, 288, 971, 599), (151, 599, 972, 291), (151, 291, 824, 289), (152, 286, 820, 285), (152, 285, 970, 600), (152, 600, 971, 288), (152, 288, 822, 286), (153, 283, 818, 282), (153, 282, 969, 601), (153, 601, 970, 285), (153, 285, 820, 283), (154, 280, 816, 279), (154, 279, 968, 602), (154, 602, 969, 282), (154, 282, 818, 280), (155, 277, 814, 276), (155, 276, 967, 603), (155, 603, 968, 279), (155, 279, 816, 277), (156, 274, 812, 273), (156, 273, 966, 604), (156, 604, 967, 276), (156, 276, 814, 274), (157, 271, 810, 270), (157, 270, 965, 605), (157, 605, 966, 273), (157, 273, 812, 271), (158, 268, 808, 267), (158, 267, 964, 606), (158, 606, 965, 270), (158, 270, 810, 268), (159, 265, 806, 264), (159, 264, 963, 607), (159, 607, 964, 267), (159, 267, 808, 265), (160, 262, 804, 261), (160, 261, 962, 608), (160, 608, 963, 264), (160, 264, 806, 262), (161, 258, 802, 577), (161, 577, 993, 609), (161, 609, 962, 261), (161, 261, 804, 258), (162, 481, 928, 448), (162, 448, 1024, 642), (162, 642, 1025, 641), (162, 641, 929, 481), (163, 480, 927, 447), (163, 447, 1023, 643), (163, 643, 1024, 448), (163, 448, 928, 480), (164, 479, 926, 446), (164, 446, 1022, 644), (164, 644, 1023, 447), (164, 447, 927, 479), (165, 478, 925, 445), (165, 445, 1021, 645), (165, 645, 1022, 446), (165, 446, 926, 478), (166, 477, 924, 444), (166, 444, 1020, 646), (166, 646, 1021, 445), (166, 445, 925, 477), (167, 476, 923, 443), (167, 443, 1019, 647), (167, 647, 1020, 444), (167, 444, 924, 476), (168, 475, 922, 442), (168, 442, 1018, 648), (168, 648, 1019, 443), (168, 443, 923, 475), (169, 474, 921, 441), (169, 441, 1017, 649), (169, 649, 1018, 442), (169, 442, 922, 474), (170, 473, 920, 440), (170, 440, 1016, 650), (170, 650, 1017, 441), (170, 441, 921, 473), (171, 472, 919, 439), (171, 439, 1015, 651), (171, 651, 1016, 440), (171, 440, 920, 472), (172, 471, 918, 438), (172, 438, 1014, 652), (172, 652, 1015, 439), (172, 439, 919, 471), (173, 470, 917, 437), (173, 437, 1013, 653), (173, 653, 1014, 438), (173, 438, 918, 470), (174, 469, 916, 436), (174, 436, 1012, 654), (174, 654, 1013, 437), (174, 437, 917, 469), (175, 468, 915, 435), (175, 435, 1011, 655), (175, 655, 1012, 436), (175, 436, 916, 468), (176, 467, 914, 434), (176, 434, 1010, 656), (176, 656, 1011, 435), (176, 435, 915, 467), (177, 466, 913, 433), (177, 433, 1009, 657), (177, 657, 1010, 434), (177, 434, 914, 466), (178, 465, 912, 432), (178, 432, 1008, 658), (178, 658, 1009, 433), (178, 433, 913, 465), (179, 464, 911, 431), (179, 431, 1007, 659), (179, 659, 1008, 432), (179, 432, 912, 464), (180, 463, 910, 430), (180, 430, 1006, 660), (180, 660, 1007, 431), (180, 431, 911, 463), (181, 462, 909, 429), (181, 429, 1005, 661), (181, 661, 1006, 430), (181, 430, 910, 462), (182, 461, 908, 428), (182, 428, 1004, 662), (182, 662, 1005, 429), (182, 429, 909, 461), (183, 460, 907, 427), (183, 427, 1003, 663), (183, 663, 1004, 428), (183, 428, 908, 460), (184, 459, 906, 426), (184, 426, 1002, 664), (184, 664, 1003, 427), (184, 427, 907, 459), (185, 458, 905, 425), (185, 425, 1001, 665), (185, 665, 1002, 426), (185, 426, 906, 458), (186, 457, 904, 424), (186, 424, 1000, 666), (186, 666, 1001, 425), (186, 425, 905, 457), (187, 456, 903, 423), (187, 423, 999, 667), (187, 667, 1000, 424), (187, 424, 904, 456), (188, 455, 902, 422), (188, 422, 998, 668), (188, 668, 999, 423), (188, 423, 903, 455), (189, 454, 901, 421), (189, 421, 997, 669), (189, 669, 998, 422), (189, 422, 902, 454), (190, 453, 900, 420), (190, 420, 996, 670), (190, 670, 997, 421), (190, 421, 901, 453), (191, 452, 899, 419), (191, 419, 995, 671), (191, 671, 996, 420), (191, 420, 900, 452), (192, 451, 898, 418), (192, 418, 994, 672), (192, 672, 995, 419), (192, 419, 899, 451), (193, 450, 929, 641), (193, 641, 1025, 673), (193, 673, 994, 418), (193, 418, 898, 450), (194, 801, 1088, 768), (194, 768, 1057, 706), (194, 706, 1026, 674), (194, 674, 1089, 801), (195, 800, 1087, 767), (195, 767, 1056, 707), (195, 707, 1057, 768), (195, 768, 1088, 800), (196, 799, 1086, 766), (196, 766, 1055, 708), (196, 708, 1056, 767), (196, 767, 1087, 799), (197, 798, 1085, 765), (197, 765, 1054, 709), (197, 709, 1055, 766), (197, 766, 1086, 798), (198, 797, 1084, 764), (198, 764, 1053, 710), (198, 710, 1054, 765), (198, 765, 1085, 797), (199, 796, 1083, 763), (199, 763, 1052, 711), (199, 711, 1053, 764), (199, 764, 1084, 796), (200, 795, 1082, 762), (200, 762, 1051, 712), (200, 712, 1052, 763), (200, 763, 1083, 795), (201, 794, 1081, 761), (201, 761, 1050, 713), (201, 713, 1051, 762), (201, 762, 1082, 794), (202, 793, 1080, 760), (202, 760, 1049, 714), (202, 714, 1050, 761), (202, 761, 1081, 793), (203, 792, 1079, 759), (203, 759, 1048, 715), (203, 715, 1049, 760), (203, 760, 1080, 792), (204, 791, 1078, 758), (204, 758, 1047, 716), (204, 716, 1048, 759), (204, 759, 1079, 791), (205, 790, 1077, 757), (205, 757, 1046, 717), (205, 717, 1047, 758), (205, 758, 1078, 790), (206, 789, 1076, 756), (206, 756, 1045, 718), (206, 718, 1046, 757), (206, 757, 1077, 789), (207, 788, 1075, 755), (207, 755, 1044, 719), (207, 719, 1045, 756), (207, 756, 1076, 788), (208, 787, 1074, 754), (208, 754, 1043, 720), (208, 720, 1044, 755), (208, 755, 1075, 787), (209, 786, 1073, 753), (209, 753, 1042, 721), (209, 721, 1043, 754), (209, 754, 1074, 786), (210, 785, 1072, 752), (210, 752, 1041, 722), (210, 722, 1042, 753), (210, 753, 1073, 785), (211, 784, 1071, 751), (211, 751, 1040, 723), (211, 723, 1041, 752), (211, 752, 1072, 784), (212, 783, 1070, 750), (212, 750, 1039, 724), (212, 724, 1040, 751), (212, 751, 1071, 783), (213, 782, 1069, 749), (213, 749, 1038, 725), (213, 725, 1039, 750), (213, 750, 1070, 782), (214, 781, 1068, 748), (214, 748, 1037, 726), (214, 726, 1038, 749), (214, 749, 1069, 781), (215, 780, 1067, 747), (215, 747, 1036, 727), (215, 727, 1037, 748), (215, 748, 1068, 780), (216, 779, 1066, 746), (216, 746, 1035, 728), (216, 728, 1036, 747), (216, 747, 1067, 779), (217, 778, 1065, 745), (217, 745, 1034, 729), (217, 729, 1035, 746), (217, 746, 1066, 778), (218, 777, 1064, 744), (218, 744, 1033, 730), (218, 730, 1034, 745), (218, 745, 1065, 777), (219, 776, 1063, 743), (219, 743, 1032, 731), (219, 731, 1033, 744), (219, 744, 1064, 776), (220, 775, 1062, 742), (220, 742, 1031, 732), (220, 732, 1032, 743), (220, 743, 1063, 775), (221, 774, 1061, 741), (221, 741, 1030, 733), (221, 733, 1031, 742), (221, 742, 1062, 774), (222, 773, 1060, 740), (222, 740, 1029, 734), (222, 734, 1030, 741), (222, 741, 1061, 773), (223, 772, 1059, 739), (223, 739, 1028, 735), (223, 735, 1029, 740), (223, 740, 1060, 772), (224, 771, 1058, 738), (224, 738, 1027, 736), (224, 736, 1028, 739), (224, 739, 1059, 771), (225, 770, 1089, 674), (225, 674, 1026, 737), (225, 737, 1027, 738), (225, 738, 1058, 770), (226, 417, 866, 769), (226, 769, 1089, 770), (226, 770, 1058, 355), (226, 355, 867, 417), (227, 416, 867, 355), (227, 355, 1058, 771), (227, 771, 1059, 356), (227, 356, 868, 416), (228, 415, 868, 356), (228, 356, 1059, 772), (228, 772, 1060, 357), (228, 357, 869, 415), (229, 414, 869, 357), (229, 357, 1060, 773), (229, 773, 1061, 358), (229, 358, 870, 414), (230, 413, 870, 358), (230, 358, 1061, 774), (230, 774, 1062, 359), (230, 359, 871, 413), (231, 412, 871, 359), (231, 359, 1062, 775), (231, 775, 1063, 360), (231, 360, 872, 412), (232, 411, 872, 360), (232, 360, 1063, 776), (232, 776, 1064, 361), (232, 361, 873, 411), (233, 410, 873, 361), (233, 361, 1064, 777), (233, 777, 1065, 362), (233, 362, 874, 410), (234, 409, 874, 362), (234, 362, 1065, 778), (234, 778, 1066, 363), (234, 363, 875, 409), (235, 408, 875, 363), (235, 363, 1066, 779), (235, 779, 1067, 364), (235, 364, 876, 408), (236, 407, 876, 364), (236, 364, 1067, 780), (236, 780, 1068, 365), (236, 365, 877, 407), (237, 406, 877, 365), (237, 365, 1068, 781), (237, 781, 1069, 366), (237, 366, 878, 406), (238, 405, 878, 366), (238, 366, 1069, 782), (238, 782, 1070, 367), (238, 367, 879, 405), (239, 404, 879, 367), (239, 367, 1070, 783), (239, 783, 1071, 368), (239, 368, 880, 404), (240, 403, 880, 368), (240, 368, 1071, 784), (240, 784, 1072, 369), (240, 369, 881, 403), (241, 402, 881, 369), (241, 369, 1072, 785), (241, 785, 1073, 370), (241, 370, 882, 402), (242, 401, 882, 370), (242, 370, 1073, 786), (242, 786, 1074, 371), (242, 371, 883, 401), (243, 400, 883, 371), (243, 371, 1074, 787), (243, 787, 1075, 372), (243, 372, 884, 400), (244, 399, 884, 372), (244, 372, 1075, 788), (244, 788, 1076, 373), (244, 373, 885, 399), (245, 398, 885, 373), (245, 373, 1076, 789), (245, 789, 1077, 374), (245, 374, 886, 398), (246, 397, 886, 374), (246, 374, 1077, 790), (246, 790, 1078, 375), (246, 375, 887, 397), (247, 396, 887, 375), (247, 375, 1078, 791), (247, 791, 1079, 376), (247, 376, 888, 396), (248, 395, 888, 376), (248, 376, 1079, 792), (248, 792, 1080, 377), (248, 377, 889, 395), (249, 394, 889, 377), (249, 377, 1080, 793), (249, 793, 1081, 378), (249, 378, 890, 394), (250, 393, 890, 378), (250, 378, 1081, 794), (250, 794, 1082, 379), (250, 379, 891, 393), (251, 392, 891, 379), (251, 379, 1082, 795), (251, 795, 1083, 380), (251, 380, 892, 392), (252, 391, 892, 380), (252, 380, 1083, 796), (252, 796, 1084, 381), (252, 381, 893, 391), (253, 390, 893, 381), (253, 381, 1084, 797), (253, 797, 1085, 382), (253, 382, 894, 390), (254, 389, 894, 382), (254, 382, 1085, 798), (254, 798, 1086, 383), (254, 383, 895, 389), (255, 388, 895, 383), (255, 383, 1086, 799), (255, 799, 1087, 384), (255, 384, 896, 388), (256, 387, 896, 384), (256, 384, 1087, 800), (256, 800, 1088, 385), (256, 385, 897, 387), (257, 386, 897, 385), (257, 385, 1088, 801), (257, 801, 1089, 769), (257, 769, 866, 386)])
me_cylinder.polygons.foreach_set('material_index', [0, 0, 0, 0, 0, 0, 0, 0, 0, 0, 0, 0, 0, 0, 0, 0, 0, 0, 0, 0, 0, 0, 0, 0, 0, 0, 0, 0, 0, 0, 0, 0, 0, 0, 0, 0, 0, 0, 0, 0, 0, 0, 0, 0, 0, 0, 0, 0, 0, 0, 0, 0, 0, 0, 0, 0, 0, 0, 0, 0, 0, 0, 0, 0, 0, 0, 0, 0, 0, 0, 0, 0, 0, 0, 0, 0, 0, 0, 0, 0, 0, 0, 0, 0, 0, 0, 0, 0, 0, 0, 0, 0, 0, 0, 0, 0, 0, 0, 0, 0, 0, 0, 0, 0, 0, 0, 0, 0, 0, 0, 0, 0, 0, 0, 0, 0, 0, 0, 0, 0, 0, 0, 0, 0, 0, 0, 0, 0, 0, 0, 0, 0, 0, 0, 0, 0, 0, 0, 0, 0, 0, 0, 0, 0, 0, 0, 0, 0, 0, 0, 0, 0, 0, 0, 0, 0, 0, 0, 0, 0, 1, 1, 1, 1, 1, 1, 1, 1, 1, 1, 1, 1, 1, 1, 1, 1, 1, 1, 1, 1, 1, 1, 1, 1, 1, 1, 1, 1, 1, 1, 1, 1, 0, 0, 0, 0, 0, 0, 0, 0, 0, 0, 0, 0, 0, 0, 0, 0, 0, 0, 0, 0, 0, 0, 0, 0, 0, 0, 0, 0, 0, 0, 0, 0, 0, 0, 0, 0, 0, 0, 0, 0, 0, 0, 0, 0, 0, 0, 0, 0, 0, 0, 0, 0, 0, 0, 0, 0, 0, 0, 0, 0, 0, 0, 0, 0, 0, 0, 0, 0, 0, 0, 0, 0, 0, 0, 0, 0, 0, 0, 0, 0, 0, 0, 0, 0, 0, 0, 0, 0, 0, 0, 0, 0, 0, 0, 0, 0, 0, 0, 0, 0, 0, 0, 0, 0, 0, 0, 0, 0, 0, 0, 0, 0, 0, 0, 0, 0, 0, 0, 0, 0, 0, 0, 0, 0, 0, 0, 0, 0, 1, 1, 1, 1, 1, 1, 1, 1, 1, 1, 1, 1, 1, 1, 1, 1, 1, 1, 1, 1, 1, 1, 1, 1, 1, 1, 1, 1, 1, 1, 1, 1, 1, 1, 1, 1, 1, 1, 1, 1, 1, 1, 1, 1, 1, 1, 1, 1, 1, 1, 1, 1, 1, 1, 1, 1, 1, 1, 1, 1, 1, 1, 1, 1, 1, 1, 1, 1, 1, 1, 1, 1, 1, 1, 1, 1, 1, 1, 1, 1, 1, 1, 1, 1, 1, 1, 1, 1, 1, 1, 1, 1, 1, 1, 1, 1, 1, 1, 1, 1, 1, 1, 1, 1, 1, 1, 1, 1, 1, 1, 1, 1, 1, 1, 1, 1, 1, 1, 1, 1, 1, 1, 1, 1, 1, 1, 1, 1, 1, 1, 1, 1, 1, 1, 1, 1, 1, 1, 1, 1, 1, 1, 1, 1, 1, 1, 1, 1, 1, 1, 1, 1, 1, 1, 1, 1, 1, 1, 1, 1, 1, 1, 1, 1, 1, 1, 1, 1, 1, 1, 1, 1, 1, 1, 1, 1, 1, 1, 1, 1, 1, 1, 1, 1, 1, 1, 1, 1, 1, 1, 1, 1, 1, 1, 1, 1, 1, 1, 1, 1, 1, 1, 1, 1, 1, 1, 1, 1, 1, 1, 1, 1, 1, 1, 1, 1, 1, 1, 1, 1, 1, 1, 1, 1, 1, 1, 1, 1, 1, 1, 1, 1, 1, 1, 1, 1, 1, 1, 1, 1, 1, 1, 1, 1, 1, 1, 1, 1, 1, 1, 1, 1, 1, 1, 1, 1, 1, 1, 1, 1, 1, 1, 1, 1, 1, 1, 1, 1, 1, 1, 1, 1, 1, 1, 1, 1, 1, 1, 1, 1, 1, 1, 1, 1, 1, 1, 1, 1, 1, 1, 1, 1, 1, 1, 1, 1, 1, 1, 1, 1, 1, 1, 1, 1, 1, 1, 1, 1, 1, 1, 1, 1, 1, 1, 1, 1, 1, 1, 1, 1, 1, 1, 1, 1, 1, 1, 1, 1, 1, 1, 1, 1, 1, 1, 1, 1, 1, 1, 1, 1, 1, 1, 1, 1, 1, 1, 1, 1, 1, 1, 1, 1, 1, 1, 1, 1, 1, 1, 1, 1, 1, 1, 1, 1, 1, 1, 1, 1, 1, 1, 1, 1, 1, 1, 1, 1, 1, 1, 1, 1, 1, 1, 1, 1, 1, 1, 1, 1, 1, 1, 1, 1, 1, 1, 1, 1, 1, 1, 1, 1, 1, 1, 1, 1, 1, 1, 1, 1, 1, 1, 1, 1, 1, 1, 1, 1, 1, 1, 1, 1, 1, 1, 1, 1, 1, 1, 1, 1, 1, 1, 1, 1, 1, 1, 1, 1, 1, 1, 1, 1, 1, 1, 1, 1, 1, 1, 1, 1, 1, 1, 1, 1, 1, 1, 1, 1, 1, 1, 1, 1, 1, 1, 1, 1, 1, 1, 1, 1, 1, 1, 1, 1, 1, 1, 1, 1, 1, 1, 1, 1, 1, 1, 1, 1, 1, 1, 1, 1, 1, 1, 1, 1, 1, 1, 1, 1, 1, 1, 1, 1, 1, 1, 1, 1, 1, 1, 1, 1, 1, 1, 1, 1, 0, 0, 0, 0, 0, 0, 0, 0, 0, 0, 0, 0, 0, 0, 0, 0, 0, 0, 0, 0, 0, 0, 0, 0, 0, 0, 0, 0, 0, 0, 0, 0, 0, 0, 0, 0, 0, 0, 0, 0, 0, 0, 0, 0, 0, 0, 0, 0, 0, 0, 0, 0, 0, 0, 0, 0, 0, 0, 0, 0, 0, 0, 0, 0, 0, 0, 0, 0, 0, 0, 0, 0, 0, 0, 0, 0, 0, 0, 0, 0, 0, 0, 0, 0, 0, 0, 0, 0, 0, 0, 0, 0, 0, 0, 0, 0, 0, 0, 0, 0, 0, 0, 0, 0, 0, 0, 0, 0, 0, 0, 0, 0, 0, 0, 0, 0, 0, 0, 0, 0, 0, 0, 0, 0, 0, 0, 0, 0, 0, 0, 0, 0, 0, 0, 0, 0, 0, 0, 0, 0, 0, 0, 0, 0, 0, 0, 0, 0, 0, 0, 0, 0, 0, 0, 0, 0, 0, 0, 0, 0, 0, 0, 0, 0, 0, 0, 0, 0, 0, 0, 0, 0, 0, 0, 0, 0, 0, 0, 0, 0, 0, 0, 0, 0, 0, 0, 0, 0, 0, 0, 0, 0, 0, 0, 0, 0, 0, 0, 0, 0, 0, 0, 0, 0, 0, 0, 0, 0, 0, 0, 0, 0, 0, 0, 0, 0, 0, 0, 0, 0, 0, 0, 0, 0, 0, 0, 0, 0, 0, 0, 0, 0, 0, 0, 0, 0, 0, 0, 0, 0, 0, 0, 0, 0, 0, 0, 0, 0, 0, 0, 0, 0, 0, 0, 0, 0])
me_cylinder.materials.append(mat_black)
me_cylinder.materials.append(mat_blue)
me_cylinder.use_remesh_preserve_volume = False
me_cylinder.use_remesh_preserve_attributes = False
me_cylinder.use_mirror_vertex_groups = False
me_cylinder.update()

# ---- objects
ob_spire = bpy.data.objects.new('spire', me_plane)
ob_filler = bpy.data.objects.new('filler', me_cylinder)
ob_lamp = bpy.data.objects.new('Lamp', light_lamp)
ob_camera = bpy.data.objects.new('Camera', cam_camera)

# ---- transforms, parenting, visibility, modifiers, constraints
ob_spire.location = (0.005312, -0.01718, 1.991)
ob_spire.rotation_euler = (1.571, -0.0, 0.0)
ob_spire.scale = (0.7951, 1.069, 0.6502)
ob_spire.lineart.crease_threshold = 0.0
ob_filler.location = (0.0, 0.0, -0.3203)
ob_filler.scale = (0.3067, 0.3067, 1.847)
ob_filler.lineart.crease_threshold = 0.0
ob_lamp.location = (0.1275, -5.765, 1.147)
ob_lamp.rotation_euler = (0.6503, 0.05522, 1.866)
ob_lamp.lock_rotations_4d = False
ob_lamp.empty_display_type = 'ARROWS'
ob_lamp.color = (0.0, 0.0, 0.0, 0.0)
ob_lamp.lineart.crease_threshold = 0.0
ob_camera.location = (0.0153, -15.15, 0.7213)
ob_camera.rotation_euler = (1.571, -0.0, 0.0)
ob_camera.scale = (1.0, 1.0, 1.0)
ob_camera.lock_rotations_4d = False
ob_camera.empty_display_type = 'ARROWS'
ob_camera.color = (0.0, 0.0, 0.0, 0.0)
ob_camera.display_type = 'WIRE'
ob_camera.lineart.crease_threshold = 0.0

# ---- collection membership
col_collection_1.objects.link(ob_spire)
col_collection_1.objects.link(ob_filler)
col_collection_1.objects.link(ob_lamp)
col_collection_1.objects.link(ob_camera)

# ---- scene / render settings (as saved in the file)
scene.camera = ob_camera
scene.frame_start = 1; scene.frame_end = 250; scene.frame_set(57)
scene.render.engine = 'BLENDER_EEVEE_NEXT'
scene.render.resolution_percentage = 50
scene.render.dither_intensity = 0.0
scene.cycles.use_denoising = False
scene.cycles.samples = 128
scene.cycles.sampling_pattern = 'TABULATED_SOBOL'
scene.cycles.light_sampling_threshold = 0.0
scene.cycles.use_adaptive_sampling = False
scene.cycles.use_light_tree = False
scene.cycles.blur_glossy = 0.0
scene.cycles.sample_clamp_indirect = 0.0
scene.view_settings.view_transform = 'Standard'
bpy.context.view_layer.update()
